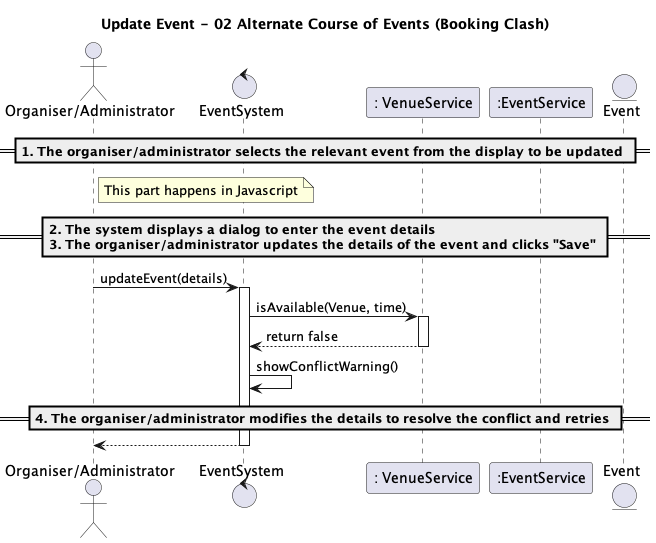

The diagram above was rendered by PlantUML. Its source (embedded in the PNG):
@startuml
title Update Event - 02 Alternate Course of Events (Booking Clash)

actor "Organiser/Administrator" as OA
control EventSystem as System
participant ": VenueService" as VenueSer
participant ":EventService" as Service
entity Event

== 1. The organiser/administrator selects the relevant event from the display to be updated ==
note right of OA: This part happens in Javascript

== 2. The system displays a dialog to enter the event details\n3. The organiser/administrator updates the details of the event and clicks "Save" ==

OA -> System: updateEvent(details)
activate System
System -> VenueSer: isAvailable(Venue, time)
activate VenueSer
VenueSer --> System: return false
deactivate VenueSer






System -> System: showConflictWarning()

== 4. The organiser/administrator modifies the details to resolve the conflict and retries ==

System --> OA
deactivate System

@enduml